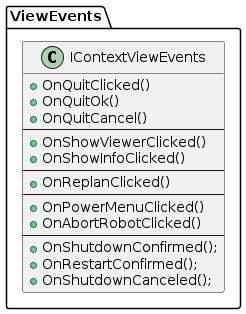

The diagram above was rendered by PlantUML. Its source (embedded in the PNG):
@startuml IContextViewEvents

package ViewEvents
{

class IContextViewEvents
{
    +OnQuitClicked()
    +OnQuitOk()
    +OnQuitCancel()
    ---
    +OnShowViewerClicked()
    +OnShowInfoClicked()
    ---
    +OnReplanClicked()
    --
    +OnPowerMenuClicked()
    +OnAbortRobotClicked()
    ---
    +OnShutdownConfirmed();
    +OnRestartConfirmed();
    +OnShutdownCanceled();
}

}

@enduml